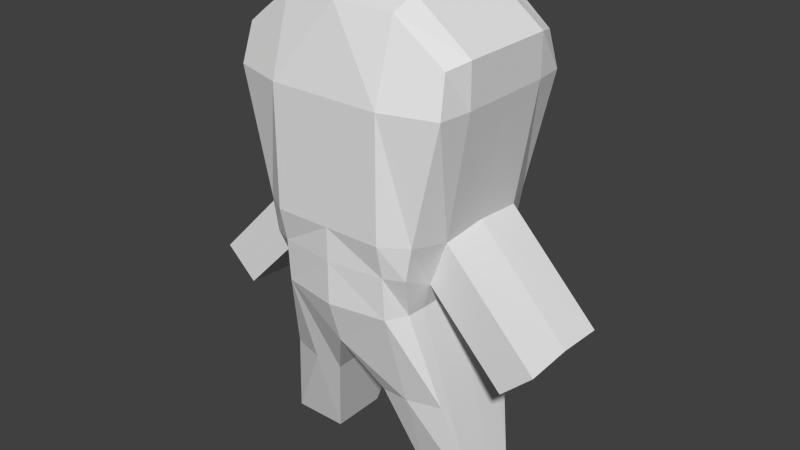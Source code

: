 # Source: demo.blend  (saved by Blender 2.75.0; exported with 4.5.12 LTS)
import bpy
from mathutils import Matrix  # noqa: F401  (used for matrix-valued properties, if any)

bpy.ops.wm.read_factory_settings(use_empty=True)
scene = bpy.context.scene
scene.name = 'Scene'

# ---- collections
col_collection_1 = bpy.data.collections.new('Collection 1'); scene.collection.children.link(col_collection_1)

# ---- world
world_world = bpy.data.worlds.new('World'); scene.world = world_world
world_world.color = (0.05088, 0.05088, 0.05088)
world_world.use_sun_shadow = False
world_world.sun_shadow_jitter_overblur = 0.0
world_world.cycles.sampling_method = 'MANUAL'
world_world.cycles.sample_map_resolution = 256

# ---- meshes
me_cube_003 = bpy.data.meshes.new('Cube.003')
me_cube_003.from_pydata([(-1.0, -0.2948, -1.0), (-0.9335, -0.7385, 0.8026), (-1.0, 0.2948, -1.0), (-0.9335, 0.7184, 0.8026), (-0.7217, -0.8393, 0.1516), (-1.0, 0.0, 0.8222), (-0.7217, 0.8192, 0.1516), (-1.0, 0.0, -1.0), (-5.96e-08, 0.8192, 0.9695), (0.0, 0.683, -0.3515), (-5.96e-08, -0.8393, 0.9695), (0.0, -0.8606, -0.3515), (0.0, 0.0, 1.0), (0.0, 0.0, -0.3515), (0.0, -1.0, 0.1516), (0.0, 1.0, 0.1516), (-0.8189, 0.0, 0.1516), (-0.9677, -0.8393, 0.6475), (-1.0, 0.5, 0.8222), (-0.5966, 0.713, -0.1661), (-0.5, 0.2948, -1.0), (-0.5, -0.7722, 0.9589), (-0.5966, -0.6962, -0.1661), (-1.0, -0.5, 0.8222), (-0.9677, 0.8192, 0.6475), (-0.5, 0.7521, 0.9589), (-0.5, -0.2948, -1.0), (-0.5, 0.0, 1.0), (0.0, -0.5, 1.0), (0.0, 0.5, 1.0), (-0.5, 0.0, -1.0), (0.0, -0.5, -0.3515), (0.0, 0.5, -0.3515), (0.0, -1.0, -0.1661), (0.0, -1.0, 0.6475), (-0.5, -1.0, 0.1516), (0.0, 1.0, -0.1661), (0.0, 1.0, 0.6475), (-0.5, 1.0, 0.1516), (-0.6191, 0.0, -0.1661), (-1.0, 0.0, 0.6475), (-0.8189, -0.5, 0.1356), (-0.8189, 0.5, 0.1356), (-1.0, 0.5, 0.6475), (-1.0, -0.5, 0.6475), (-0.6079, -0.5, -0.1661), (-0.5, 1.0, 0.6475), (-0.5, 0.9035, -0.1661), (-0.5, -1.0, 0.6475), (-0.5, -0.5, 1.0), (-0.5, 0.5, 1.0), (-0.5, -0.9004, -0.1661), (-0.6079, 0.5, -0.1661), (-0.6688, -0.8393, 0.0123), (-0.6688, 0.8192, 0.0123), (0.0, -1.0, 0.0123), (0.0, 1.0, 0.0123), (-0.6688, 0.0, -0.05878), (-0.6688, -0.5, -0.05878), (-0.5, 1.0, 0.0123), (-0.5, -0.9251, 0.0123), (-0.6688, 0.5, -0.05878), (-1.644, 0.5, -0.2673), (-1.644, 0.0, -0.2557), (-1.644, -0.5, -0.2673), (-1.313, 0.0, -0.395), (-1.356, -0.5, -0.395), (-1.356, 0.5, -0.395), (-0.7983, 0.5039, -0.583), (-0.25, -0.5777, -0.5891), (-0.25, 0.0, -0.5891), (-0.8095, 0.0, -0.583), (-0.25, 0.4889, -0.5891), (-0.7983, -0.4955, -0.583), (-0.5, 0.5991, -0.583), (-0.25, -0.3974, -0.5891), (-0.8039, 0.3974, -0.583), (-0.8039, -0.3974, -0.583), (-0.5, -0.5976, -0.583), (-0.25, 0.3974, -0.5891)], [], [(78, 73, 0, 26), (50, 25, 3, 18), (49, 27, 5, 23), (71, 76, 2, 7), (48, 17, 4, 35), (74, 72, 20), (46, 37, 15, 38), (44, 40, 16, 41), (43, 24, 6, 42), (40, 43, 42, 16), (5, 18, 43, 40), (18, 3, 24, 43), (17, 44, 41, 4), (1, 23, 44, 17), (23, 5, 40, 44), (0, 7, 30, 26), (53, 58, 45, 22), (58, 57, 39, 45), (24, 46, 38, 6), (3, 25, 46, 24), (25, 8, 37, 46), (68, 74, 20, 2), (54, 59, 47, 19), (59, 56, 36, 47), (34, 48, 35, 14), (10, 21, 48, 34), (21, 1, 17, 48), (7, 2, 20, 30), (70, 79, 32, 13), (75, 31, 11, 69), (75, 70, 13, 31), (76, 68, 2), (21, 49, 23, 1), (10, 28, 49, 21), (28, 12, 27, 49), (27, 50, 18, 5), (12, 29, 50, 27), (29, 8, 25, 50), (73, 77, 0), (69, 78, 26), (55, 60, 51, 33), (60, 53, 22, 51), (72, 9, 32, 79), (57, 61, 52, 39), (61, 54, 19, 52), (77, 71, 7, 0), (42, 6, 54, 61), (58, 41, 64, 66), (35, 4, 53, 60), (14, 35, 60, 55), (38, 15, 56, 59), (6, 38, 59, 54), (41, 16, 63, 64), (4, 41, 58, 53), (63, 62, 67, 65), (64, 63, 65, 66), (61, 57, 65, 67), (42, 61, 67, 62), (57, 58, 66, 65), (16, 42, 62, 63), (45, 39, 71, 77), (20, 72, 79), (33, 51, 78, 69, 11), (22, 45, 77, 73), (52, 19, 68, 76), (26, 30, 70, 75), (26, 75, 69), (30, 20, 79, 70), (19, 47, 74, 68), (47, 36, 9, 72, 74), (39, 52, 76, 71), (51, 22, 73, 78)])
me_cube_003.use_remesh_preserve_volume = False
me_cube_003.use_remesh_preserve_attributes = False
me_cube_003.use_mirror_vertex_groups = False
me_cube_003.update()

# ---- objects
ob_cube = bpy.data.objects.new('Cube', me_cube_003)

# ---- transforms, parenting, visibility, modifiers, constraints
ob_cube.location = (0.0, 0.0, 0.0)
ob_cube.scale = (0.4698, 0.4109, 1.0)
ob_cube.lineart.crease_threshold = 0.0
_m = ob_cube.modifiers.new('Mirror', 'MIRROR')

# ---- collection membership
col_collection_1.objects.link(ob_cube)

# ---- scene / render settings (as saved in the file)
scene.frame_start = 1; scene.frame_end = 250; scene.frame_set(1)
scene.render.engine = 'BLENDER_EEVEE_NEXT'
scene.render.resolution_percentage = 50
scene.render.dither_intensity = 0.0
scene.cycles.use_denoising = False
scene.cycles.samples = 10
scene.cycles.sampling_pattern = 'TABULATED_SOBOL'
scene.cycles.light_sampling_threshold = 0.0
scene.cycles.use_adaptive_sampling = False
scene.cycles.use_light_tree = False
scene.cycles.blur_glossy = 0.0
scene.cycles.pixel_filter_type = 'GAUSSIAN'
scene.cycles.sample_clamp_indirect = 0.0
scene.view_settings.view_transform = 'Standard'
bpy.context.view_layer.update()

# ---- added for rendering (the .blend has no active camera and no usable light): camera, sun
cam_auto = bpy.data.cameras.new('AutoCamera')
cam_auto.lens = 50.0
cam_auto.sensor_width = 36.0
cam_auto.clip_end = 1000.0
ob_auto_camera = bpy.data.objects.new('AutoCamera', cam_auto)
scene.collection.objects.link(ob_auto_camera)
ob_auto_camera.location = (2.45879, -2.95055, 1.96704)
ob_auto_camera.rotation_euler = (1.09748, -7.21219e-08, 0.694738)
scene.camera = ob_auto_camera
light_auto_sun = bpy.data.lights.new('AutoSun', 'SUN')
light_auto_sun.energy = 3.0
light_auto_sun.angle = 0.0523599
ob_auto_sun = bpy.data.objects.new('AutoSun', light_auto_sun)
scene.collection.objects.link(ob_auto_sun)
ob_auto_sun.rotation_euler = (0.872665, 0.174533, 0.523599)
bpy.context.view_layer.update()
